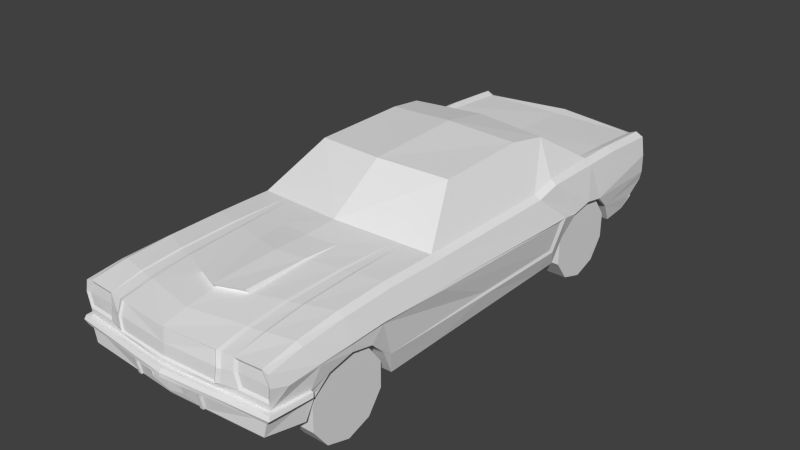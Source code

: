 # Source: 3-21-15_ford_mustang_1964_-_textured_-_packed.blend  (saved by Blender 2.72.0; exported with 4.5.12 LTS)
import bpy
from mathutils import Matrix  # noqa: F401  (used for matrix-valued properties, if any)

bpy.ops.wm.read_factory_settings(use_empty=True)
scene = bpy.context.scene
scene.name = 'Scene'

# ---- collections
col_collection_1 = bpy.data.collections.new('Collection 1'); scene.collection.children.link(col_collection_1)

# ---- materials (node trees are filled in below, after node groups)
mat_material = bpy.data.materials.new('Material')
mat_material.alpha_threshold = 0.0
mat_material.use_transparent_shadow = False
mat_material.roughness = 0.5
mat_material.line_color = (0.0, 0.0, 0.0, 1.0)

# ---- material node trees

# ---- world
world_world = bpy.data.worlds.new('World'); scene.world = world_world
world_world.color = (0.05088, 0.05088, 0.05088)
world_world.use_sun_shadow = False
world_world.sun_shadow_jitter_overblur = 0.0
world_world.cycles.sampling_method = 'MANUAL'
world_world.cycles.sample_map_resolution = 256

# ---- meshes
me_cube = bpy.data.meshes.new('Cube')
me_cube.from_pydata([(1.057, 5.998, 0.5122), (0.7875, 0.1339, 0.4915), (1.117, 1.624, 1.258), (1.123, 1.624, 0.3925), (1.117, 6.04, 1.25), (1.149, 0.1339, 1.169), (1.139, 0.5231, 1.222), (1.139, 0.5231, 0.4915), (1.032, 5.37, 1.334), (1.122, 4.246, 0.3848), (1.137, 5.353, 0.4807), (1.117, 5.37, 1.29), (1.157, 6.022, 1.042), (1.124, 0.1107, 0.7281), (1.201, 1.286, 0.8806), (1.201, 0.7566, 0.8806), (1.202, 4.528, 0.8845), (1.202, 5.014, 0.8845), (1.079, 0.1087, 0.5466), (1.125, 1.025, 1.246), (1.212, 1.025, 0.948), (1.173, 0.5929, 0.7026), (1.117, 4.932, 1.29), (1.21, 4.767, 0.9367), (1.173, 1.465, 0.7026), (1.167, 4.335, 0.6673), (1.174, 5.207, 0.7133), (1.033, 6.04, 0.5451), (1.123, 2.272, 1.249), (1.123, 2.272, 0.3925), (1.218, 2.239, 0.996), (1.16, 2.986, 0.6231), (1.129, 3.934, 1.24), (1.122, 3.934, 0.3848), (1.234, 4.286, 0.9418), (1.166, 4.118, 0.6086), (0.8183, 4.364, 1.705), (0.0, 0.08163, 0.489), (0.0, 6.184, 0.5206), (0.7869, 2.85, 1.754), (0.7769, 3.934, 1.771), (-1.788e-07, 1.624, 0.3887), (1.032, 6.04, 1.294), (-1.788e-07, 0.5231, 0.489), (-1.788e-07, 4.246, 0.381), (-1.788e-07, 5.353, 0.4781), (0.0, 5.37, 1.291), (0.0, 6.202, 1.186), (0.0, -0.01978, 0.7333), (-4.172e-07, 1.286, 0.8831), (-4.172e-07, 0.7566, 0.8831), (-5.96e-08, 4.528, 0.887), (5.96e-08, 5.014, 0.887), (0.0, 0.04474, 0.5365), (-4.172e-07, 1.025, 0.9514), (-2.98e-07, 0.5929, 0.7028), (0.0, 4.932, 1.308), (5.96e-08, 4.767, 0.9399), (-2.98e-07, 1.465, 0.7028), (-1.788e-07, 4.335, 0.667), (-5.96e-08, 5.207, 0.7137), (0.0, 0.03179, 0.8134), (0.0, 2.121, 1.367), (-1.788e-07, 2.272, 0.3887), (-1.788e-07, 3.934, 0.381), (0.0, 4.462, 1.724), (0.0, 2.75, 1.79), (0.0, 3.882, 1.826), (1.117, 5.693, 0.4831), (0.0, 5.691, 0.4781), (1.204, 0.295, 1.005), (1.218, 0.6399, 1.019), (1.212, 1.025, 1.017), (1.182, 1.455, 1.005), (1.166, 1.572, 0.6306), (1.21, 4.22, 0.9137), (1.21, 2.239, 1.022), (1.177, 4.156, 0.5705), (1.17, 2.986, 0.5942), (1.207, 1.455, 1.036), (1.22, 1.025, 1.041), (1.22, 0.6399, 1.036), (1.134, 0.1373, 0.8102), (1.167, 0.1261, 1.045), (1.054, 1.025, 1.29), (1.056, 4.23, 1.348), (1.078, 0.1339, 1.185), (1.068, 0.5231, 1.25), (1.046, 1.624, 1.302), (1.052, 2.272, 1.293), (1.032, 4.932, 1.334), (0.9455, 5.997, 1.268), (1.057, 3.934, 1.284), (1.127, 4.23, 1.303), (0.0, 6.17, 1.27), (0.9595, 6.052, 1.252), (0.9445, 5.37, 1.31), (0.0, 6.008, 1.262), (0.9384, 4.932, 1.321), (1.155, 6.031, 0.8358), (0.0, 6.225, 0.9119), (0.0, 6.224, 0.7845), (1.023, 6.064, 1.182), (1.028, 6.078, 0.9167), (0.9773, 6.124, 0.7488), (1.038, 6.061, 1.251), (0.0, 6.18, 1.169), (0.0, 6.202, 0.9288), (1.004, 6.047, 1.166), (1.009, 6.06, 0.933), (0.3164, 6.178, 0.7507), (1.09, 6.079, 1.112), (1.091, 6.082, 0.8763), (1.022, 6.106, 0.8328), (0.0, 6.233, 0.8482), (0.99, 6.127, 0.7908), (1.134, 6.036, 0.7325), (1.053, 6.081, 0.7616), (0.3135, 6.122, 0.5178), (0.0, 6.219, 0.7478), (0.315, 6.15, 0.5483), (0.0, 6.202, 0.5483), (1.131, 5.818, 0.59), (1.161, 0.5226, 0.7231), (1.188, 0.5464, 0.8105), (1.151, 0.08448, 0.7281), (0.0, -0.04533, 0.7333), (0.0, -0.01762, 0.8134), (1.177, 0.09255, 0.8102), (1.188, 0.5226, 0.7231), (1.215, 0.5464, 0.8105), (1.187, 0.6747, 0.7916), (-3.576e-07, 0.6747, 0.793), (1.174, 0.5345, 0.7668), (0.0, -0.04301, 0.7734), (1.188, 0.07304, 0.7692), (1.226, 0.5345, 0.7668), (0.7742, 1.552, 1.316), (0.7794, 0.9161, 1.295), (0.7897, 0.462, 1.251), (0.7758, 0.1168, 1.181), (0.7718, 0.1047, 1.048), (1.142, 0.134, 0.8833), (0.0, 0.04069, 0.8909), (0.8148, 0.1098, 0.8853), (1.133, 0.1425, 1.046), (1.065, 0.1485, 1.155), (0.8066, 0.1354, 1.151), (0.8036, 0.1261, 1.049), (1.115, 0.1486, 0.9125), (0.8365, 0.13, 0.914), (0.6558, 1.528, 1.311), (0.6439, 0.4326, 1.242), (0.6426, 0.1085, 1.178), (0.5668, 0.08456, 0.8118), (0.6793, 2.219, 1.319), (0.6441, 0.8703, 1.288), (0.6577, 0.07712, 1.039), (0.6325, 0.0738, 0.8882), (0.8503, 0.1109, 0.811), (0.0, 0.03823, 1.192), (0.0, 0.3048, 1.252), (0.0, 0.6359, 1.297), (0.0, 0.005941, 0.8909), (0.6289, 1.528, 1.318), (0.5993, 0.4326, 1.249), (0.5977, 0.09085, 1.187), (0.6079, 0.8703, 1.295), (0.6224, 0.05524, 1.039), (0.5971, 0.04651, 0.8882), (0.7576, 2.23, 1.313), (0.7534, 1.552, 1.309), (0.7586, 0.9161, 1.288), (0.7689, 0.462, 1.245), (0.0, 0.05559, 1.176), (0.0, 0.03461, 1.03), (0.0, 0.02663, 0.9061), (0.5789, 0.1028, 1.172), (0.601, 0.07084, 1.039), (0.5784, 0.06301, 0.9037), (0.6541, 1.873, 1.319), (0.0, 1.744, 1.353), (0.3145, 1.448, 1.329), (0.3039, 0.7531, 1.296), (0.3271, 1.809, 1.336), (0.0, 1.349, 1.365), (0.0, 0.5967, 1.34), (0.3012, 1.414, 1.348), (0.2869, 0.714, 1.338), (0.0, 0.6477, 1.299), (0.2925, 0.7561, 1.298), (0.0, 0.6115, 1.328), (0.2754, 0.7199, 1.327), (0.4214, 0.06972, 0.5404), (0.3836, 0.06748, 0.5401), (0.39, -0.00134, 0.7315), (0.4284, 0.002988, 0.7314), (0.3909, -0.004828, 0.772), (0.4319, -0.0008184, 0.7718), (0.3924, 0.02578, 0.7315), (0.4308, 0.03023, 0.7313), (0.4214, 0.05144, 0.5404), (0.3836, 0.0492, 0.5401), (0.1918, 0.05611, 0.5383), (0.1962, 0.003, 0.7324), (0.0, 0.03701, 0.5601), (0.1933, 0.03804, 0.6043), (0.0, 0.02602, 0.7165), (0.1895, 0.02602, 0.7157), (0.8664, 1.456, 0.61), (1.145, 1.456, 0.61), (0.8664, 1.456, 0.3312), (1.145, 1.456, 0.3312), (0.8664, 1.292, 0.1056), (1.145, 1.292, 0.1056), (0.8664, 1.027, 0.01947), (1.145, 1.027, 0.01947), (0.8664, 0.7615, 0.1056), (1.145, 0.7615, 0.1056), (0.8664, 0.5976, 0.3312), (1.145, 0.5976, 0.3312), (0.8664, 0.5976, 0.61), (1.145, 0.5976, 0.61), (0.8664, 0.7615, 0.8356), (1.145, 0.7615, 0.8356), (0.8664, 1.027, 0.9217), (1.145, 1.027, 0.9217), (0.8664, 1.292, 0.8356), (1.145, 1.292, 0.8356), (0.8664, 5.202, 0.61), (1.145, 5.202, 0.61), (0.8664, 5.202, 0.3312), (1.145, 5.202, 0.3312), (0.8664, 5.038, 0.1056), (1.145, 5.038, 0.1056), (0.8664, 4.773, 0.01947), (1.145, 4.773, 0.01947), (0.8664, 4.508, 0.1056), (1.145, 4.508, 0.1056), (0.8664, 4.344, 0.3312), (1.145, 4.344, 0.3312), (0.8664, 4.344, 0.61), (1.145, 4.344, 0.61), (0.8664, 4.508, 0.8356), (1.145, 4.508, 0.8356), (0.8664, 4.773, 0.9217), (1.145, 4.773, 0.9217), (0.8664, 5.038, 0.8356), (1.145, 5.038, 0.8356)], [], [(12, 4, 11, 17), (80, 19, 6, 81), (81, 6, 5, 70), (99, 12, 17, 26), (76, 28, 2, 79), (68, 26, 10), (124, 82, 128, 130), (123, 13, 18, 7), (74, 14, 24), (79, 2, 19, 80), (34, 32, 28, 76), (17, 11, 22, 23), (35, 75, 30, 31), (33, 77, 78, 29), (25, 16, 34, 77), (9, 25, 77, 33), (16, 93, 32, 34), (40, 67, 66, 39), (29, 63, 64, 33), (17, 52, 60, 26), (20, 54, 49, 14), (16, 51, 57, 23), (69, 38, 118), (25, 59, 51, 16), (158, 157, 168, 169), (36, 65, 67, 40), (23, 57, 52, 17), (85, 93, 22, 90), (7, 43, 55, 21), (24, 58, 41, 3), (83, 5, 86), (14, 49, 58, 24), (15, 50, 54, 20), (194, 203, 53, 37), (26, 60, 45, 10), (143, 158, 169, 163), (3, 41, 63, 29), (33, 64, 44, 9), (131, 132, 50, 15), (156, 151, 164, 167), (153, 152, 165, 166), (13, 123, 129, 125), (1, 37, 43, 7), (9, 44, 59, 25), (10, 45, 69, 68), (103, 100, 107, 109), (14, 73, 72, 20), (20, 72, 71, 15), (71, 70, 82, 124), (31, 30, 73, 74), (75, 34, 76, 30), (77, 35, 31, 78), (34, 75, 35, 77), (73, 79, 80, 72), (72, 80, 81, 71), (70, 71, 81), (30, 76, 79, 73), (3, 74, 24), (29, 78, 74, 3), (78, 31, 74), (74, 73, 14), (7, 18, 1), (70, 83, 142, 82), (70, 5, 83), (92, 32, 93, 85), (89, 28, 32, 92), (90, 22, 11, 8), (84, 19, 2, 88), (8, 11, 4, 42), (23, 22, 93, 16), (87, 6, 19, 84), (86, 5, 6, 87), (88, 2, 28, 89), (92, 85, 36, 40), (89, 92, 40, 39), (85, 90, 36), (98, 56, 65, 36), (96, 46, 56, 98), (102, 47, 94, 95), (42, 4, 105), (91, 42, 95), (42, 91, 96, 8), (96, 91, 97, 46), (94, 97, 91, 95), (8, 96, 98, 90), (90, 98, 36), (116, 99, 26, 122), (120, 110, 104, 27), (99, 112, 111, 12), (112, 103, 102, 111), (95, 42, 105), (27, 104, 115, 117), (109, 107, 106, 108), (102, 103, 109, 108), (47, 102, 108, 106), (112, 113, 103), (12, 111, 105, 4), (102, 95, 105), (103, 113, 114, 100), (111, 102, 105), (112, 117, 115), (99, 116, 117, 112), (116, 27, 117), (113, 112, 115), (121, 119, 110, 120), (118, 120, 27, 0), (38, 121, 120, 118), (68, 0, 27, 122), (27, 116, 122), (26, 68, 122), (157, 153, 166, 168), (141, 144, 150, 148), (131, 133, 123, 21), (136, 135, 125, 129), (198, 196, 125, 135), (200, 13, 125, 196), (154, 61, 127), (133, 124, 130, 136), (21, 55, 132, 131), (15, 124, 133, 131), (130, 128, 135, 136), (127, 134, 197), (123, 133, 136, 129), (84, 138, 139, 87), (88, 137, 138, 84), (87, 139, 140, 86), (86, 140, 147, 146), (158, 144, 141, 157), (150, 149, 145, 148), (146, 147, 148, 145), (142, 83, 145, 149), (83, 86, 146, 145), (140, 141, 148, 147), (144, 142, 149, 150), (170, 155, 151, 171), (172, 156, 152, 173), (171, 151, 156, 172), (173, 152, 153, 140), (140, 153, 157, 141), (61, 154, 158, 143), (159, 154, 127, 128), (159, 82, 142, 144), (154, 159, 144, 158), (183, 162, 161, 165), (165, 161, 160, 166), (169, 168, 178, 179), (166, 160, 174, 177), (152, 156, 167, 165), (151, 155, 180, 164), (183, 182, 187, 188), (173, 139, 138, 172), (172, 138, 137, 171), (173, 140, 139), (177, 174, 175, 178), (176, 179, 178, 175), (168, 166, 177, 178), (163, 169, 179, 176), (62, 181, 184), (164, 182, 183, 167), (180, 184, 182, 164), (155, 62, 184, 180), (167, 183, 165), (187, 185, 186, 188), (188, 186, 191, 192), (184, 181, 185, 187), (182, 184, 187), (189, 190, 192, 191), (183, 188, 192, 190), (162, 183, 190, 189), (134, 126, 195, 197), (197, 195, 196, 198), (204, 199, 195, 126), (199, 200, 196, 195), (13, 200, 193, 18), (196, 195, 202, 201), (194, 193, 201, 202), (199, 194, 202, 195), (193, 200, 196, 201), (199, 204, 206), (203, 206, 205, 53), (194, 199, 206, 203), (204, 48, 207, 208), (206, 208, 207, 205), (206, 204, 208), (39, 66, 62, 155), (89, 170, 137, 88), (171, 137, 170), (113, 115, 101, 114), (101, 115, 104, 110), (119, 101, 110), (209, 210, 212, 211), (211, 212, 214, 213), (213, 214, 216, 215), (215, 216, 218, 217), (217, 218, 220, 219), (219, 220, 222, 221), (221, 222, 224, 223), (223, 224, 226, 225), (218, 224, 222, 220), (227, 228, 210, 209), (225, 226, 228, 227), (223, 217, 219, 221), (229, 230, 232, 231), (231, 232, 234, 233), (233, 234, 236, 235), (235, 236, 238, 237), (237, 238, 240, 239), (239, 240, 242, 241), (241, 242, 244, 243), (243, 244, 246, 245), (238, 244, 242, 240), (247, 248, 230, 229), (245, 246, 248, 247), (243, 237, 239, 241), (234, 248, 246, 236), (236, 246, 244, 238), (232, 230, 248, 234), (247, 233, 235, 245), (229, 231, 233, 247), (245, 235, 237, 243), (214, 228, 226, 216), (212, 210, 228, 214), (216, 226, 224, 218), (227, 213, 215, 225), (209, 211, 213, 227), (225, 215, 217, 223), (39, 155, 170), (15, 71, 124), (82, 159, 128), (68, 69, 118, 0), (18, 193, 1), (193, 194, 37, 1), (128, 127, 197, 198), (135, 128, 198), (21, 123, 7), (48, 204, 126), (89, 39, 170)])
_uv = me_cube.uv_layers.new(name='UVMap')
_uv.uv.foreach_set('vector', [0.1729, 0.7224, 0.1729, 0.6967, 0.1043, 0.6967, 0.1043, 0.7224, 0.13, 0.8252, 0.1043, 0.8252, 0.1043, 0.8509, 0.13, 0.8509, 0.8583, 0.01125, 0.8326, 0.01125, 0.8326, 0.03695, 0.8583, 0.03695, 0.687, 0.2683, 0.6613, 0.2683, 0.6613, 0.3368, 0.687, 0.3368, 0.2585, 0.6796, 0.2585, 0.6539, 0.19, 0.6539, 0.19, 0.6796, 0.6441, 0.791, 0.627, 0.8081, 0.6441, 0.8081, 0.8155, 0.6967, 0.7898, 0.6967, 0.7898, 0.7224, 0.8155, 0.7224, 0.8155, 0.611, 0.7898, 0.611, 0.7898, 0.6367, 0.8155, 0.6367, 0.8412, 0.1655, 0.8583, 0.1483, 0.8583, 0.1655, 0.6441, 0.09693, 0.6184, 0.09693, 0.6184, 0.1655, 0.6441, 0.1655, 0.3442, 0.3368, 0.3442, 0.3111, 0.19, 0.3111, 0.19, 0.3368, 0.8155, 0.5254, 0.7898, 0.5254, 0.7898, 0.5511, 0.8155, 0.5511, 0.4299, 0.01125, 0.3614, 0.01125, 0.3614, 0.1655, 0.4299, 0.1655, 0.3442, 0.2512, 0.3442, 0.1826, 0.19, 0.1826, 0.19, 0.2512, 0.5584, 0.7824, 0.5327, 0.7824, 0.5327, 0.8081, 0.5584, 0.8081, 0.5156, 0.7824, 0.4899, 0.7824, 0.4899, 0.8081, 0.5156, 0.8081, 0.4728, 0.7824, 0.447, 0.7824, 0.447, 0.8081, 0.4728, 0.8081, 0.2585, 0.01125, 0.19, 0.01125, 0.19, 0.1655, 0.2585, 0.1655, 0.1729, 0.01125, 0.01863, 0.01125, 0.01863, 0.1655, 0.1729, 0.1655, 0.01863, 0.4654, 0.1729, 0.4654, 0.1729, 0.4397, 0.01863, 0.4397, 0.4728, 0.3368, 0.4728, 0.1826, 0.447, 0.1826, 0.447, 0.3368, 0.19, 0.4654, 0.3442, 0.4654, 0.3442, 0.4397, 0.19, 0.4397, 0.4556, 0.6796, 0.5156, 0.6796, 0.5156, 0.6624, 0.5156, 0.1655, 0.5156, 0.01125, 0.4899, 0.01125, 0.4899, 0.1655, 0.8155, 0.4397, 0.7898, 0.4397, 0.7898, 0.4654, 0.8155, 0.4654, 0.4299, 0.4397, 0.3614, 0.4397, 0.3614, 0.5082, 0.4299, 0.5082, 0.19, 0.5082, 0.3442, 0.5082, 0.3442, 0.4825, 0.19, 0.4825, 0.6013, 0.09693, 0.5756, 0.09693, 0.5756, 0.1655, 0.6013, 0.1655, 0.01863, 0.5511, 0.1729, 0.5511, 0.1729, 0.5254, 0.01863, 0.5254, 0.4728, 0.5082, 0.4728, 0.354, 0.447, 0.354, 0.447, 0.5082, 0.04433, 0.8338, 0.04433, 0.8509, 0.0272, 0.8509, 0.19, 0.5511, 0.3442, 0.5511, 0.3442, 0.5254, 0.19, 0.5254, 0.5156, 0.5082, 0.5156, 0.354, 0.4899, 0.354, 0.4899, 0.5082, 0.4299, 0.7824, 0.4042, 0.7824, 0.4042, 0.8081, 0.4299, 0.8081, 0.3614, 0.5511, 0.5156, 0.5511, 0.5156, 0.5254, 0.3614, 0.5254, 0.7298, 0.4225, 0.7298, 0.354, 0.7041, 0.354, 0.7041, 0.4225, 0.01863, 0.2512, 0.1729, 0.2512, 0.1729, 0.1826, 0.01863, 0.1826, 0.5584, 0.2512, 0.5584, 0.09693, 0.5327, 0.09693, 0.5327, 0.2512, 0.01863, 0.5939, 0.1729, 0.5939, 0.1729, 0.5682, 0.01863, 0.5682, 0.5584, 0.3368, 0.5584, 0.2683, 0.5327, 0.2683, 0.5327, 0.3368, 0.8155, 0.3968, 0.7898, 0.3968, 0.7898, 0.4225, 0.8155, 0.4225, 0.8155, 0.1826, 0.7898, 0.1826, 0.7898, 0.2083, 0.8155, 0.2083, 0.5327, 0.5082, 0.6013, 0.5082, 0.6013, 0.4825, 0.5327, 0.4825, 0.5156, 0.3368, 0.5156, 0.1826, 0.4899, 0.1826, 0.4899, 0.3368, 0.01863, 0.5082, 0.1729, 0.5082, 0.1729, 0.4825, 0.01863, 0.4825, 0.4728, 0.1655, 0.4728, 0.01125, 0.447, 0.01125, 0.447, 0.1655, 0.7726, 0.7396, 0.7469, 0.7396, 0.7469, 0.7653, 0.7726, 0.7653, 0.7726, 0.6539, 0.7469, 0.6539, 0.7469, 0.6796, 0.7726, 0.6796, 0.687, 0.7396, 0.6613, 0.7396, 0.6613, 0.7653, 0.687, 0.7653, 0.1729, 0.3368, 0.1729, 0.2683, 0.01863, 0.2683, 0.01863, 0.3368, 0.3871, 0.1826, 0.3614, 0.1826, 0.3614, 0.3368, 0.3871, 0.3368, 0.3442, 0.294, 0.3442, 0.2683, 0.19, 0.2683, 0.19, 0.294, 0.6441, 0.7396, 0.6184, 0.7396, 0.6184, 0.7653, 0.6441, 0.7653, 0.7726, 0.5682, 0.7469, 0.5682, 0.7469, 0.5939, 0.7726, 0.5939, 0.6013, 0.7396, 0.5756, 0.7396, 0.5756, 0.7653, 0.6013, 0.7653, 0.8155, 0.791, 0.8155, 0.8081, 0.7984, 0.8081, 0.6441, 0.2683, 0.6184, 0.2683, 0.6184, 0.3368, 0.6441, 0.3368, 0.1729, 0.8338, 0.1729, 0.8509, 0.1557, 0.8509, 0.1729, 0.3797, 0.1729, 0.354, 0.01863, 0.354, 0.01863, 0.3797, 0.19, 0.5853, 0.19, 0.5682, 0.3357, 0.5682, 0.8326, 0.1569, 0.8498, 0.1398, 0.8326, 0.1398, 0.7298, 0.1055, 0.7298, 0.1655, 0.7127, 0.1655, 0.7726, 0.5254, 0.7469, 0.5254, 0.7469, 0.5511, 0.7726, 0.5511, 0.1472, 0.8424, 0.1643, 0.8252, 0.1472, 0.8252, 0.7726, 0.4825, 0.7469, 0.4825, 0.7469, 0.5082, 0.7726, 0.5082, 0.4299, 0.1826, 0.4042, 0.1826, 0.4042, 0.3368, 0.4299, 0.3368, 0.7726, 0.4397, 0.7469, 0.4397, 0.7469, 0.4654, 0.7726, 0.4654, 0.5156, 0.6367, 0.5156, 0.611, 0.447, 0.611, 0.447, 0.6367, 0.687, 0.01125, 0.6613, 0.01125, 0.6613, 0.07979, 0.687, 0.07979, 0.7726, 0.3968, 0.7469, 0.3968, 0.7469, 0.4225, 0.7726, 0.4225, 0.7726, 0.3111, 0.7469, 0.3111, 0.7469, 0.3368, 0.7726, 0.3368, 0.3442, 0.7396, 0.3185, 0.7396, 0.3185, 0.7653, 0.3442, 0.7653, 0.1729, 0.6796, 0.1729, 0.6539, 0.1043, 0.6539, 0.1043, 0.6796, 0.7726, 0.2255, 0.7469, 0.2255, 0.7469, 0.2512, 0.7726, 0.2512, 0.3442, 0.1655, 0.3442, 0.01125, 0.2757, 0.01125, 0.2757, 0.1655, 0.7041, 0.09693, 0.7041, 0.1569, 0.7212, 0.09693, 0.3442, 0.354, 0.2757, 0.354, 0.2757, 0.4225, 0.3442, 0.4225, 0.2757, 0.6796, 0.3442, 0.6796, 0.3442, 0.6539, 0.2757, 0.6539, 0.687, 0.4225, 0.687, 0.354, 0.6613, 0.354, 0.6613, 0.4225, 0.8412, 0.1226, 0.8583, 0.1055, 0.8583, 0.1226, 0.8412, 0.07979, 0.8583, 0.06266, 0.8583, 0.07979, 0.4299, 0.6796, 0.4299, 0.6539, 0.3614, 0.6539, 0.3614, 0.6796, 0.4299, 0.354, 0.3614, 0.354, 0.3614, 0.4225, 0.4299, 0.4225, 0.687, 0.4397, 0.6613, 0.4397, 0.6613, 0.5082, 0.687, 0.5082, 0.7726, 0.1826, 0.7469, 0.1826, 0.7469, 0.2083, 0.7726, 0.2083, 0.3442, 0.6196, 0.3442, 0.6367, 0.2842, 0.6367, 0.687, 0.6367, 0.687, 0.611, 0.6184, 0.611, 0.6184, 0.6367, 0.687, 0.5254, 0.6613, 0.5254, 0.6613, 0.5939, 0.687, 0.5939, 0.7298, 0.6967, 0.7041, 0.6967, 0.7041, 0.7224, 0.7298, 0.7224, 0.7298, 0.5682, 0.7041, 0.5682, 0.7041, 0.5939, 0.7298, 0.5939, 0.8326, 0.1141, 0.8498, 0.09693, 0.8326, 0.09693, 0.7298, 0.5254, 0.7041, 0.5254, 0.7041, 0.5511, 0.7298, 0.5511, 0.6184, 0.6796, 0.687, 0.6796, 0.687, 0.6539, 0.6184, 0.6539, 0.5584, 0.6967, 0.5327, 0.6967, 0.5327, 0.7224, 0.5584, 0.7224, 0.7298, 0.3368, 0.7298, 0.2683, 0.7041, 0.2683, 0.7041, 0.3368, 0.8326, 0.05409, 0.8326, 0.07123, 0.8498, 0.05409, 0.5156, 0.6967, 0.4899, 0.6967, 0.4899, 0.7224, 0.5156, 0.7224, 0.07004, 0.8509, 0.08718, 0.8338, 0.08718, 0.8509, 0.5156, 0.5939, 0.5156, 0.5682, 0.3614, 0.5682, 0.3614, 0.5939, 0.06147, 0.8424, 0.06147, 0.8252, 0.07861, 0.8252, 0.01863, 0.8424, 0.01863, 0.8252, 0.03577, 0.8252, 0.2585, 0.6967, 0.2328, 0.6967, 0.2328, 0.7224, 0.2585, 0.7224, 0.8155, 0.5939, 0.8155, 0.5768, 0.7984, 0.5939, 0.7298, 0.8081, 0.7298, 0.791, 0.7127, 0.8081, 0.2157, 0.6967, 0.19, 0.6967, 0.19, 0.7224, 0.2157, 0.7224, 0.7298, 0.4397, 0.7041, 0.4397, 0.7041, 0.5082, 0.7298, 0.5082, 0.3014, 0.6967, 0.2757, 0.6967, 0.2757, 0.7224, 0.3014, 0.7224, 0.3442, 0.6967, 0.3185, 0.6967, 0.3185, 0.7224, 0.3442, 0.7224, 0.8155, 0.6796, 0.7984, 0.6796, 0.8155, 0.6624, 0.507, 0.6539, 0.447, 0.6539, 0.447, 0.671, 0.3871, 0.6967, 0.3614, 0.6967, 0.3614, 0.7224, 0.3871, 0.7224, 0.4299, 0.6967, 0.4042, 0.6967, 0.4042, 0.7224, 0.4299, 0.7224, 0.4728, 0.6967, 0.447, 0.6967, 0.447, 0.7224, 0.4728, 0.7224, 0.8583, 0.1826, 0.8326, 0.1826, 0.8326, 0.2083, 0.8583, 0.2083, 0.08718, 0.7224, 0.08718, 0.6967, 0.01863, 0.6967, 0.01863, 0.7224, 0.7298, 0.2512, 0.7298, 0.1826, 0.7041, 0.1826, 0.7041, 0.2512, 0.6441, 0.4482, 0.6441, 0.5082, 0.627, 0.5082, 0.6013, 0.6967, 0.5756, 0.6967, 0.5756, 0.7224, 0.6013, 0.7224, 0.01863, 0.4225, 0.1729, 0.4225, 0.1729, 0.3968, 0.01863, 0.3968, 0.7298, 0.611, 0.7041, 0.611, 0.7041, 0.6367, 0.7298, 0.6367, 0.6441, 0.6967, 0.6184, 0.6967, 0.6184, 0.7224, 0.6441, 0.7224, 0.7984, 0.7653, 0.8155, 0.7653, 0.8155, 0.7481, 0.7298, 0.6539, 0.7041, 0.6539, 0.7041, 0.6796, 0.7298, 0.6796, 0.687, 0.6967, 0.6613, 0.6967, 0.6613, 0.7224, 0.687, 0.7224, 0.7298, 0.01125, 0.7041, 0.01125, 0.7041, 0.07979, 0.7298, 0.07979, 0.7726, 0.01125, 0.7469, 0.01125, 0.7469, 0.03695, 0.7726, 0.03695, 0.04433, 0.7396, 0.01863, 0.7396, 0.01863, 0.7653, 0.04433, 0.7653, 0.08718, 0.7396, 0.06147, 0.7396, 0.06147, 0.7653, 0.08718, 0.7653, 0.7726, 0.05409, 0.7469, 0.05409, 0.7469, 0.07979, 0.7726, 0.07979, 0.7726, 0.09693, 0.7469, 0.09693, 0.7469, 0.1226, 0.7726, 0.1226, 0.13, 0.7396, 0.1043, 0.7396, 0.1043, 0.7653, 0.13, 0.7653, 0.7726, 0.1398, 0.7469, 0.1398, 0.7469, 0.1655, 0.7726, 0.1655, 0.1729, 0.7396, 0.1472, 0.7396, 0.1472, 0.7653, 0.1729, 0.7653, 0.2157, 0.7396, 0.19, 0.7396, 0.19, 0.7653, 0.2157, 0.7653, 0.6013, 0.6796, 0.6013, 0.6539, 0.5327, 0.6539, 0.5327, 0.6796, 0.2585, 0.7396, 0.2328, 0.7396, 0.2328, 0.7653, 0.2585, 0.7653, 0.687, 0.1826, 0.6613, 0.1826, 0.6613, 0.2512, 0.687, 0.2512, 0.3014, 0.7396, 0.2757, 0.7396, 0.2757, 0.7653, 0.3014, 0.7653, 0.7726, 0.2683, 0.7469, 0.2683, 0.7469, 0.294, 0.7726, 0.294, 0.01863, 0.6796, 0.08718, 0.6796, 0.08718, 0.6539, 0.01863, 0.6539, 0.687, 0.1655, 0.687, 0.09693, 0.6613, 0.09693, 0.6613, 0.1655, 0.7726, 0.354, 0.7469, 0.354, 0.7469, 0.3797, 0.7726, 0.3797, 0.3871, 0.7396, 0.3614, 0.7396, 0.3614, 0.7653, 0.3871, 0.7653, 0.4299, 0.7396, 0.4042, 0.7396, 0.4042, 0.7653, 0.4299, 0.7653, 0.5327, 0.6367, 0.6013, 0.6367, 0.6013, 0.611, 0.5327, 0.611, 0.4728, 0.7396, 0.447, 0.7396, 0.447, 0.7653, 0.4728, 0.7653, 0.6441, 0.5939, 0.6441, 0.5254, 0.6184, 0.5254, 0.6184, 0.5939, 0.5156, 0.7396, 0.4899, 0.7396, 0.4899, 0.7653, 0.5156, 0.7653, 0.3614, 0.6367, 0.4299, 0.6367, 0.4299, 0.611, 0.3614, 0.611, 0.6441, 0.4225, 0.6441, 0.354, 0.6184, 0.354, 0.6184, 0.4225, 0.5584, 0.7396, 0.5327, 0.7396, 0.5327, 0.7653, 0.5584, 0.7653, 0.2585, 0.6367, 0.2585, 0.611, 0.19, 0.611, 0.19, 0.6367, 0.7898, 0.7824, 0.7898, 0.7995, 0.8069, 0.7824, 0.6441, 0.2512, 0.6441, 0.1826, 0.6184, 0.1826, 0.6184, 0.2512, 0.1043, 0.6367, 0.1729, 0.6367, 0.1729, 0.611, 0.1043, 0.611, 0.7726, 0.611, 0.7469, 0.611, 0.7469, 0.6367, 0.7726, 0.6367, 0.6013, 0.4225, 0.6013, 0.354, 0.5756, 0.354, 0.5756, 0.4225, 0.7726, 0.791, 0.7726, 0.8081, 0.7555, 0.8081, 0.6013, 0.5939, 0.6013, 0.5682, 0.5327, 0.5682, 0.5327, 0.5939, 0.7298, 0.7396, 0.7041, 0.7396, 0.7041, 0.7653, 0.7298, 0.7653, 0.7726, 0.6967, 0.7469, 0.6967, 0.7469, 0.7224, 0.7726, 0.7224, 0.7641, 0.7824, 0.7469, 0.7824, 0.7469, 0.7995, 0.6013, 0.2683, 0.5756, 0.2683, 0.5756, 0.3368, 0.6013, 0.3368, 0.04433, 0.7824, 0.01863, 0.7824, 0.01863, 0.8081, 0.04433, 0.8081, 0.8155, 0.01125, 0.7898, 0.01125, 0.7898, 0.03695, 0.8155, 0.03695, 0.7898, 0.7396, 0.7898, 0.7567, 0.8069, 0.7396, 0.08718, 0.7824, 0.06147, 0.7824, 0.06147, 0.8081, 0.08718, 0.8081, 0.8155, 0.05409, 0.7898, 0.05409, 0.7898, 0.07979, 0.8155, 0.07979, 0.8155, 0.09693, 0.7898, 0.09693, 0.7898, 0.1226, 0.8155, 0.1226, 0.13, 0.7824, 0.1043, 0.7824, 0.1043, 0.8081, 0.13, 0.8081, 0.8155, 0.1398, 0.7898, 0.1398, 0.7898, 0.1655, 0.8155, 0.1655, 0.1729, 0.7824, 0.1472, 0.7824, 0.1472, 0.8081, 0.1729, 0.8081, 0.2157, 0.7824, 0.19, 0.7824, 0.19, 0.8081, 0.2157, 0.8081, 0.5327, 0.4654, 0.6013, 0.4654, 0.6013, 0.4397, 0.5327, 0.4397, 0.8155, 0.2255, 0.7898, 0.2255, 0.7898, 0.2512, 0.8155, 0.2512, 0.2585, 0.7824, 0.2328, 0.7824, 0.2328, 0.8081, 0.2585, 0.8081, 0.8155, 0.2683, 0.7898, 0.2683, 0.7898, 0.294, 0.8155, 0.294, 0.3014, 0.7824, 0.2757, 0.7824, 0.2757, 0.8081, 0.3014, 0.8081, 0.6013, 0.791, 0.6013, 0.8081, 0.5841, 0.8081, 0.3442, 0.7824, 0.3185, 0.7824, 0.3185, 0.8081, 0.3442, 0.8081, 0.8155, 0.3111, 0.7898, 0.3111, 0.7898, 0.3368, 0.8155, 0.3368, 0.3871, 0.7824, 0.3614, 0.7824, 0.3614, 0.8081, 0.3871, 0.8081, 0.8155, 0.354, 0.7898, 0.354, 0.7898, 0.3797, 0.8155, 0.3797, 0.7041, 0.7995, 0.7212, 0.7824, 0.7041, 0.7824, 0.6013, 0.01125, 0.5327, 0.01125, 0.5327, 0.07979, 0.6013, 0.07979, 0.5584, 0.354, 0.5327, 0.354, 0.5327, 0.4225, 0.5584, 0.4225, 0.6184, 0.4397, 0.6356, 0.4397, 0.6184, 0.4996, 0.6013, 0.5511, 0.6013, 0.5254, 0.5327, 0.5254, 0.5327, 0.5511, 0.6013, 0.2512, 0.6013, 0.1826, 0.5756, 0.1826, 0.5756, 0.2512, 0.687, 0.8081, 0.6698, 0.8081, 0.687, 0.791, 0.9851, 0.8925, 0.8925, 0.8925, 0.8925, 0.9851, 0.9851, 0.9851, 0.9851, 0.8925, 0.8925, 0.8925, 0.8925, 0.9851, 0.9851, 0.9851, 0.9851, 0.8925, 0.8925, 0.8925, 0.8925, 0.9851, 0.9851, 0.9851, 0.9851, 0.8925, 0.8925, 0.8925, 0.8925, 0.9851, 0.9851, 0.9851, 0.9851, 0.8925, 0.8925, 0.8925, 0.8925, 0.9851, 0.9851, 0.9851, 0.9851, 0.8925, 0.8925, 0.8925, 0.8925, 0.9851, 0.9851, 0.9851, 0.9851, 0.8925, 0.8925, 0.8925, 0.8925, 0.9851, 0.9851, 0.9851, 0.9851, 0.8925, 0.8925, 0.8925, 0.8925, 0.9851, 0.9851, 0.9851, 0.07007, 0.9124, 0.05243, 0.9124, 0.05243, 0.93, 0.07007, 0.93, 0.9851, 0.8925, 0.8925, 0.8925, 0.8925, 0.9851, 0.9851, 0.9851, 0.9851, 0.8925, 0.8925, 0.8925, 0.8925, 0.9851, 0.9851, 0.9851, 0.09011, 0.8924, 0.07247, 0.8924, 0.07247, 0.91, 0.09011, 0.91, 0.9851, 0.8925, 0.8925, 0.8925, 0.8925, 0.9851, 0.9851, 0.9851, 0.9851, 0.8925, 0.8925, 0.8925, 0.8925, 0.9851, 0.9851, 0.9851, 0.9851, 0.8925, 0.8925, 0.8925, 0.8925, 0.9851, 0.9851, 0.9851, 0.9851, 0.8925, 0.8925, 0.8925, 0.8925, 0.9851, 0.9851, 0.9851, 0.9851, 0.8925, 0.8925, 0.8925, 0.8925, 0.9851, 0.9851, 0.9851, 0.9851, 0.8925, 0.8925, 0.8925, 0.8925, 0.9851, 0.9851, 0.9851, 0.9851, 0.8925, 0.8925, 0.8925, 0.8925, 0.9851, 0.9851, 0.9851, 0.9851, 0.8925, 0.8925, 0.8925, 0.8925, 0.9851, 0.9851, 0.9851, 0.07007, 0.9525, 0.05243, 0.9525, 0.05243, 0.9701, 0.07007, 0.9701, 0.9851, 0.8925, 0.8925, 0.8925, 0.8925, 0.9851, 0.9851, 0.9851, 0.9851, 0.8925, 0.8925, 0.8925, 0.8925, 0.9851, 0.9851, 0.9851, 0.1101, 0.9325, 0.09251, 0.9325, 0.09251, 0.9501, 0.1101, 0.9501, 0.1101, 0.9525, 0.09251, 0.9525, 0.09251, 0.9701, 0.1101, 0.9701, 0.02999, 0.9725, 0.01236, 0.9725, 0.01236, 0.9902, 0.02999, 0.9902, 0.1302, 0.8723, 0.1126, 0.8723, 0.1126, 0.89, 0.1302, 0.89, 0.05003, 0.9725, 0.0324, 0.9725, 0.0324, 0.9902, 0.05003, 0.9902, 0.1302, 0.8924, 0.1126, 0.8924, 0.1126, 0.91, 0.1302, 0.91, 0.07007, 0.9725, 0.05243, 0.9725, 0.05243, 0.9902, 0.07007, 0.9902, 0.1302, 0.9124, 0.1126, 0.9124, 0.1126, 0.93, 0.1302, 0.93, 0.09011, 0.9725, 0.07247, 0.9725, 0.07247, 0.9902, 0.09011, 0.9902, 0.1302, 0.9325, 0.1126, 0.9325, 0.1126, 0.9501, 0.1302, 0.9501, 0.1302, 0.9525, 0.1126, 0.9525, 0.1126, 0.9701, 0.1302, 0.9701, 0.1101, 0.9725, 0.09251, 0.9725, 0.09251, 0.9902, 0.1101, 0.9902, 0.1302, 0.9725, 0.1126, 0.9725, 0.1126, 0.9902, 0.1302, 0.9902, 0.6441, 0.01982, 0.627, 0.07979, 0.6441, 0.07979, 0.7898, 0.6539, 0.8069, 0.6539, 0.7898, 0.671, 0.6613, 0.7824, 0.6613, 0.7995, 0.6784, 0.7824, 0.01863, 0.6367, 0.08718, 0.6367, 0.08718, 0.611, 0.01863, 0.611, 0.6356, 0.7824, 0.6184, 0.7995, 0.6184, 0.7824, 0.8155, 0.4825, 0.7898, 0.4825, 0.7898, 0.5082, 0.8155, 0.5082, 0.2585, 0.354, 0.19, 0.354, 0.19, 0.4225, 0.2585, 0.4225, 0.2757, 0.6282, 0.2757, 0.611, 0.3357, 0.611, 0.5756, 0.7824, 0.5927, 0.7824, 0.5756, 0.7995, 0.7898, 0.5682, 0.7898, 0.5853, 0.8069, 0.5682, 0.6356, 0.01125, 0.6184, 0.07123, 0.6184, 0.01125])
me_cube.materials.append(mat_material)
me_cube.use_remesh_preserve_volume = False
me_cube.use_remesh_preserve_attributes = False
me_cube.use_mirror_vertex_groups = False
me_cube.use_paint_bone_selection = False
me_cube.use_paint_mask = True
me_cube.update()

# ---- objects
ob_mustang1964 = bpy.data.objects.new('Mustang1964', me_cube)

# ---- transforms, parenting, visibility, modifiers, constraints
ob_mustang1964.location = (0.0, 0.0, 0.0)
ob_mustang1964.lock_rotations_4d = False
ob_mustang1964.empty_display_type = 'ARROWS'
ob_mustang1964.lineart.crease_threshold = 0.0
_vg = ob_mustang1964.vertex_groups.new(name='Group')
_m = ob_mustang1964.modifiers.new('Mirror', 'MIRROR')
_m.use_clip = True

# ---- collection membership
col_collection_1.objects.link(ob_mustang1964)

# ---- scene / render settings (as saved in the file)
scene.frame_start = 1; scene.frame_end = 250; scene.frame_set(1)
scene.render.engine = 'BLENDER_EEVEE_NEXT'
scene.render.resolution_percentage = 50
scene.render.dither_intensity = 0.0
scene.cycles.use_denoising = False
scene.cycles.samples = 10
scene.cycles.sampling_pattern = 'TABULATED_SOBOL'
scene.cycles.light_sampling_threshold = 0.0
scene.cycles.use_adaptive_sampling = False
scene.cycles.use_light_tree = False
scene.cycles.blur_glossy = 0.0
scene.cycles.pixel_filter_type = 'GAUSSIAN'
scene.cycles.sample_clamp_indirect = 0.0
scene.view_settings.view_transform = 'Standard'
bpy.context.view_layer.update()

# ---- added for rendering (the .blend has no active camera and no usable light): camera, sun
cam_auto = bpy.data.cameras.new('AutoCamera')
cam_auto.lens = 50.0
cam_auto.sensor_width = 36.0
cam_auto.clip_end = 1000.0
ob_auto_camera = bpy.data.objects.new('AutoCamera', cam_auto)
scene.collection.objects.link(ob_auto_camera)
ob_auto_camera.location = (6.4614, -4.65984, 6.09183)
ob_auto_camera.rotation_euler = (1.09748, -7.21219e-08, 0.694738)
scene.camera = ob_auto_camera
light_auto_sun = bpy.data.lights.new('AutoSun', 'SUN')
light_auto_sun.energy = 3.0
light_auto_sun.angle = 0.0523599
ob_auto_sun = bpy.data.objects.new('AutoSun', light_auto_sun)
scene.collection.objects.link(ob_auto_sun)
ob_auto_sun.rotation_euler = (0.872665, 0.174533, 0.523599)
bpy.context.view_layer.update()
